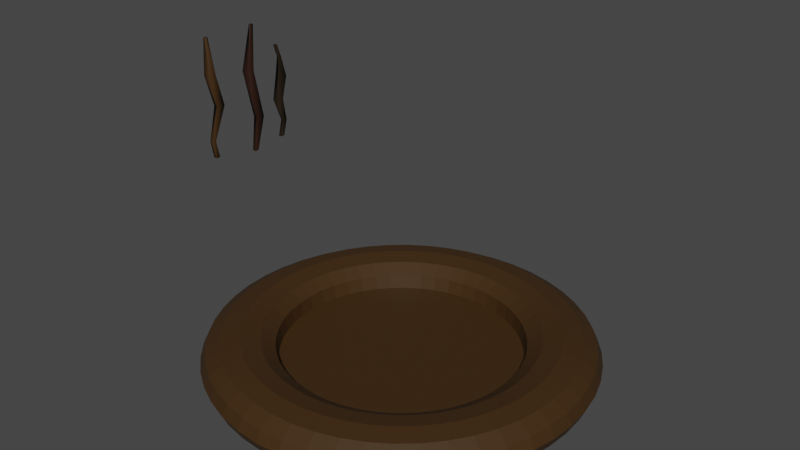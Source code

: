 # Source: nest.blend  (saved by Blender 3.3.6; exported with 4.5.12 LTS)
import bpy
from mathutils import Matrix  # noqa: F401  (used for matrix-valued properties, if any)

bpy.ops.wm.read_factory_settings(use_empty=True)
scene = bpy.context.scene
scene.name = 'Scene'

# ---- collections
col_collection = bpy.data.collections.new('Collection'); scene.collection.children.link(col_collection)
col_sticks = bpy.data.collections.new('Sticks'); scene.collection.children.link(col_sticks)

# ---- materials (node trees are filled in below, after node groups)
mat_material_001 = bpy.data.materials.new('Material.001')
mat_material_001.use_transparent_shadow = False
mat_material_002 = bpy.data.materials.new('Material.002')
mat_material_002.use_transparent_shadow = False
mat_material_003 = bpy.data.materials.new('Material.003')
mat_material_003.use_transparent_shadow = False

# ---- material node trees
mat_material_001.use_nodes = True; mat_material_001.node_tree.nodes.clear()
_N = mat_material_001.node_tree.nodes; _L = mat_material_001.node_tree.links
n0 = _N.new('ShaderNodeBsdfPrincipled'); n0.name = 'Principled BSDF'; n0.location = (10, 300)
n0.distribution = 'GGX'
n0.subsurface_method = 'RANDOM_WALK_SKIN'
n0.inputs[0].default_value = (0.04921, 0.02275, 0.004699, 1.0)
n0.inputs[3].default_value = 1.45
n0.inputs[27].default_value = (0.0, 0.0, 0.0, 1.0)
n0.inputs[28].default_value = 1.0
n1 = _N.new('ShaderNodeOutputMaterial'); n1.name = 'Material Output'; n1.location = (300, 300)
_L.new(n0.outputs[0], n1.inputs[0])
n1.is_active_output = True
mat_material_002.use_nodes = True; mat_material_002.node_tree.nodes.clear()
_N = mat_material_002.node_tree.nodes; _L = mat_material_002.node_tree.links
n0 = _N.new('ShaderNodeBsdfPrincipled'); n0.name = 'Principled BSDF'; n0.location = (10, 300)
n0.distribution = 'GGX'
n0.subsurface_method = 'RANDOM_WALK_SKIN'
n0.inputs[0].default_value = (0.02474, 0.007797, 0.0026, 1.0)
n0.inputs[3].default_value = 1.45
n0.inputs[27].default_value = (0.0, 0.0, 0.0, 1.0)
n0.inputs[28].default_value = 1.0
n1 = _N.new('ShaderNodeOutputMaterial'); n1.name = 'Material Output'; n1.location = (300, 300)
_L.new(n0.outputs[0], n1.inputs[0])
n1.is_active_output = True
mat_material_003.use_nodes = True; mat_material_003.node_tree.nodes.clear()
_N = mat_material_003.node_tree.nodes; _L = mat_material_003.node_tree.links
n0 = _N.new('ShaderNodeBsdfPrincipled'); n0.name = 'Principled BSDF'; n0.location = (10, 300)
n0.distribution = 'GGX'
n0.subsurface_method = 'RANDOM_WALK_SKIN'
n0.inputs[0].default_value = (0.01603, 0.009112, 0.002586, 1.0)
n0.inputs[3].default_value = 1.45
n0.inputs[27].default_value = (0.0, 0.0, 0.0, 1.0)
n0.inputs[28].default_value = 1.0
n1 = _N.new('ShaderNodeOutputMaterial'); n1.name = 'Material Output'; n1.location = (300, 300)
_L.new(n0.outputs[0], n1.inputs[0])
n1.is_active_output = True

# ---- world
world_world = bpy.data.worlds.new('World'); scene.world = world_world
world_world.use_nodes = True; world_world.node_tree.nodes.clear()
_N = world_world.node_tree.nodes; _L = world_world.node_tree.links
n0 = _N.new('ShaderNodeOutputWorld'); n0.name = 'World Output'; n0.location = (300, 300)
n1 = _N.new('ShaderNodeBackground'); n1.name = 'Background'; n1.location = (10, 300)
n1.inputs[0].default_value = (0.05088, 0.05088, 0.05088, 1.0)
_L.new(n1.outputs[0], n0.inputs[0])
n0.is_active_output = True
world_world.color = (0.05088, 0.05088, 0.05088)
world_world.use_sun_shadow = False
world_world.sun_shadow_jitter_overblur = 0.0

# ---- meshes
me_torus = bpy.data.meshes.new('Torus')
me_torus.from_pydata([(1.917, 2.855e-09, -0.005681), (1.866, 2.855e-09, 0.1307), (1.725, 2.855e-09, 0.2305), (1.533, 2.855e-09, 0.2671), (1.342, 2.855e-09, 0.2305), (1.201, 2.855e-09, 0.1307), (1.177, 3.088e-09, -0.03845), (1.725, 2.855e-09, -0.2419), (1.866, 2.855e-09, -0.1421), (1.9, 0.2502, -0.005681), (1.85, 0.2435, 0.1307), (1.71, 0.2252, 0.2305), (1.52, 0.2002, 0.2671), (1.33, 0.1751, 0.2305), (1.191, 0.1568, 0.1307), (1.167, 0.1536, -0.03845), (1.71, 0.2252, -0.2419), (1.85, 0.2435, -0.1421), (1.852, 0.4961, -0.005681), (1.802, 0.4828, 0.1307), (1.666, 0.4465, 0.2305), (1.481, 0.3969, 0.2671), (1.296, 0.3473, 0.2305), (1.161, 0.311, 0.1307), (1.137, 0.3046, -0.03845), (1.666, 0.4465, -0.2419), (1.802, 0.4828, -0.1421), (1.771, 0.7336, -0.005681), (1.724, 0.7139, 0.1307), (1.594, 0.6602, 0.2305), (1.417, 0.5868, 0.2671), (1.24, 0.5135, 0.2305), (1.11, 0.4598, 0.1307), (1.087, 0.4503, -0.03845), (1.594, 0.6602, -0.2419), (1.724, 0.7139, -0.1421), (1.66, 0.9584, -0.005681), (1.616, 0.9328, 0.1307), (1.494, 0.8626, 0.2305), (1.328, 0.7667, 0.2671), (1.162, 0.6709, 0.2305), (1.041, 0.6007, 0.1307), (1.019, 0.5884, -0.03845), (1.494, 0.8626, -0.2419), (1.616, 0.9328, -0.1421), (1.521, 1.167, -0.005681), (1.48, 1.136, 0.1307), (1.369, 1.05, 0.2305), (1.217, 0.9335, 0.2671), (1.065, 0.8168, 0.2305), (0.9532, 0.7314, 0.1307), (0.9336, 0.7164, -0.03845), (1.369, 1.05, -0.2419), (1.48, 1.136, -0.1421), (1.355, 1.355, -0.005681), (1.319, 1.319, 0.1307), (1.22, 1.22, 0.2305), (1.084, 1.084, 0.2671), (0.9488, 0.9488, 0.2305), (0.8496, 0.8496, 0.1307), (0.8321, 0.8321, -0.03845), (1.22, 1.22, -0.2419), (1.319, 1.319, -0.1421), (1.167, 1.521, -0.005681), (1.136, 1.48, 0.1307), (1.05, 1.369, 0.2305), (0.9335, 1.217, 0.2671), (0.8168, 1.065, 0.2305), (0.7314, 0.9532, 0.1307), (0.7164, 0.9336, -0.03845), (1.05, 1.369, -0.2419), (1.136, 1.48, -0.1421), (0.9584, 1.66, -0.005681), (0.9328, 1.616, 0.1307), (0.8626, 1.494, 0.2305), (0.7667, 1.328, 0.2671), (0.6709, 1.162, 0.2305), (0.6007, 1.041, 0.1307), (0.5884, 1.019, -0.03845), (0.8626, 1.494, -0.2419), (0.9328, 1.616, -0.1421), (0.7336, 1.771, -0.005681), (0.7139, 1.724, 0.1307), (0.6602, 1.594, 0.2305), (0.5868, 1.417, 0.2671), (0.5135, 1.24, 0.2305), (0.4598, 1.11, 0.1307), (0.4503, 1.087, -0.03845), (0.6602, 1.594, -0.2419), (0.7139, 1.724, -0.1421), (0.4961, 1.852, -0.005681), (0.4828, 1.802, 0.1307), (0.4465, 1.666, 0.2305), (0.3969, 1.481, 0.2671), (0.3473, 1.296, 0.2305), (0.311, 1.161, 0.1307), (0.3046, 1.137, -0.03845), (0.4465, 1.666, -0.2419), (0.4828, 1.802, -0.1421), (0.2502, 1.9, -0.005681), (0.2435, 1.85, 0.1307), (0.2252, 1.71, 0.2305), (0.2002, 1.52, 0.2671), (0.1751, 1.33, 0.2305), (0.1568, 1.191, 0.1307), (0.1536, 1.167, -0.03845), (0.2252, 1.71, -0.2419), (0.2435, 1.85, -0.1421), (1.429e-07, 1.917, -0.005681), (1.391e-07, 1.866, 0.1307), (1.285e-07, 1.725, 0.2305), (1.14e-07, 1.533, 0.2671), (9.952e-08, 1.342, 0.2305), (8.893e-08, 1.201, 0.1307), (8.892e-08, 1.177, -0.03845), (1.285e-07, 1.725, -0.2419), (1.391e-07, 1.866, -0.1421), (-0.2502, 1.9, -0.005681), (-0.2435, 1.85, 0.1307), (-0.2252, 1.71, 0.2305), (-0.2002, 1.52, 0.2671), (-0.1751, 1.33, 0.2305), (-0.1568, 1.191, 0.1307), (-0.1536, 1.167, -0.03845), (-0.2252, 1.71, -0.2419), (-0.2435, 1.85, -0.1421), (-0.4961, 1.852, -0.005681), (-0.4828, 1.802, 0.1307), (-0.4465, 1.666, 0.2305), (-0.3969, 1.481, 0.2671), (-0.3473, 1.296, 0.2305), (-0.311, 1.161, 0.1307), (-0.3046, 1.137, -0.03845), (-0.4465, 1.666, -0.2419), (-0.4828, 1.802, -0.1421), (-0.7336, 1.771, -0.005681), (-0.7139, 1.724, 0.1307), (-0.6602, 1.594, 0.2305), (-0.5868, 1.417, 0.2671), (-0.5135, 1.24, 0.2305), (-0.4598, 1.11, 0.1307), (-0.4503, 1.087, -0.03845), (-0.6602, 1.594, -0.2419), (-0.7139, 1.724, -0.1421), (-0.9584, 1.66, -0.005681), (-0.9328, 1.616, 0.1307), (-0.8626, 1.494, 0.2305), (-0.7667, 1.328, 0.2671), (-0.6709, 1.162, 0.2305), (-0.6007, 1.041, 0.1307), (-0.5884, 1.019, -0.03845), (-0.8626, 1.494, -0.2419), (-0.9328, 1.616, -0.1421), (-1.167, 1.521, -0.005681), (-1.136, 1.48, 0.1307), (-1.05, 1.369, 0.2305), (-0.9335, 1.217, 0.2671), (-0.8168, 1.065, 0.2305), (-0.7314, 0.9532, 0.1307), (-0.7164, 0.9336, -0.03845), (-1.05, 1.369, -0.2419), (-1.136, 1.48, -0.1421), (-1.355, 1.355, -0.005681), (-1.319, 1.319, 0.1307), (-1.22, 1.22, 0.2305), (-1.084, 1.084, 0.2671), (-0.9488, 0.9488, 0.2305), (-0.8496, 0.8496, 0.1307), (-0.8321, 0.8321, -0.03845), (-1.22, 1.22, -0.2419), (-1.319, 1.319, -0.1421), (-1.521, 1.167, -0.005681), (-1.48, 1.136, 0.1307), (-1.369, 1.05, 0.2305), (-1.217, 0.9335, 0.2671), (-1.065, 0.8168, 0.2305), (-0.9532, 0.7314, 0.1307), (-0.9336, 0.7164, -0.03845), (-1.369, 1.05, -0.2419), (-1.48, 1.136, -0.1421), (-1.66, 0.9584, -0.005681), (-1.616, 0.9328, 0.1307), (-1.494, 0.8626, 0.2305), (-1.328, 0.7667, 0.2671), (-1.162, 0.6709, 0.2305), (-1.041, 0.6007, 0.1307), (-1.019, 0.5884, -0.03845), (-1.494, 0.8626, -0.2419), (-1.616, 0.9328, -0.1421), (-1.771, 0.7336, -0.005681), (-1.724, 0.7139, 0.1307), (-1.594, 0.6602, 0.2305), (-1.417, 0.5868, 0.2671), (-1.24, 0.5135, 0.2305), (-1.11, 0.4598, 0.1307), (-1.087, 0.4503, -0.03845), (-1.594, 0.6602, -0.2419), (-1.724, 0.7139, -0.1421), (-1.852, 0.4961, -0.005681), (-1.802, 0.4828, 0.1307), (-1.666, 0.4465, 0.2305), (-1.481, 0.3969, 0.2671), (-1.296, 0.3473, 0.2305), (-1.161, 0.311, 0.1307), (-1.137, 0.3046, -0.03845), (-1.666, 0.4465, -0.2419), (-1.802, 0.4828, -0.1421), (-1.9, 0.2502, -0.005681), (-1.85, 0.2435, 0.1307), (-1.71, 0.2252, 0.2305), (-1.52, 0.2002, 0.2671), (-1.33, 0.1751, 0.2305), (-1.191, 0.1568, 0.1307), (-1.167, 0.1536, -0.03845), (-1.71, 0.2252, -0.2419), (-1.85, 0.2435, -0.1421), (-1.917, 1.704e-07, -0.005681), (-1.866, 1.659e-07, 0.1307), (-1.725, 1.537e-07, 0.2305), (-1.533, 1.369e-07, 0.2671), (-1.342, 1.202e-07, 0.2305), (-1.201, 1.079e-07, 0.1307), (-1.177, 1.06e-07, -0.03845), (-1.725, 1.537e-07, -0.2419), (-1.866, 1.659e-07, -0.1421), (-1.9, -0.2502, -0.005681), (-1.85, -0.2435, 0.1307), (-1.71, -0.2252, 0.2305), (-1.52, -0.2002, 0.2671), (-1.33, -0.1751, 0.2305), (-1.191, -0.1568, 0.1307), (-1.167, -0.1536, -0.03845), (-1.71, -0.2252, -0.2419), (-1.85, -0.2435, -0.1421), (-1.852, -0.4961, -0.005681), (-1.802, -0.4828, 0.1307), (-1.666, -0.4465, 0.2305), (-1.481, -0.3969, 0.2671), (-1.296, -0.3473, 0.2305), (-1.161, -0.311, 0.1307), (-1.137, -0.3046, -0.03845), (-1.666, -0.4465, -0.2419), (-1.802, -0.4828, -0.1421), (-1.771, -0.7336, -0.005681), (-1.724, -0.7139, 0.1307), (-1.594, -0.6602, 0.2305), (-1.417, -0.5868, 0.2671), (-1.24, -0.5135, 0.2305), (-1.11, -0.4598, 0.1307), (-1.087, -0.4503, -0.03845), (-1.594, -0.6602, -0.2419), (-1.724, -0.7139, -0.1421), (-1.66, -0.9584, -0.005681), (-1.616, -0.9328, 0.1307), (-1.494, -0.8626, 0.2305), (-1.328, -0.7667, 0.2671), (-1.162, -0.6709, 0.2305), (-1.041, -0.6007, 0.1307), (-1.019, -0.5884, -0.03845), (-1.494, -0.8626, -0.2419), (-1.616, -0.9328, -0.1421), (-1.521, -1.167, -0.005681), (-1.48, -1.136, 0.1307), (-1.369, -1.05, 0.2305), (-1.217, -0.9335, 0.2671), (-1.065, -0.8168, 0.2305), (-0.9532, -0.7314, 0.1307), (-0.9336, -0.7164, -0.03845), (-1.369, -1.05, -0.2419), (-1.48, -1.136, -0.1421), (-1.355, -1.355, -0.005681), (-1.319, -1.319, 0.1307), (-1.22, -1.22, 0.2305), (-1.084, -1.084, 0.2671), (-0.9488, -0.9488, 0.2305), (-0.8496, -0.8496, 0.1307), (-0.8321, -0.8321, -0.03845), (-1.22, -1.22, -0.2419), (-1.319, -1.319, -0.1421), (-1.167, -1.521, -0.005681), (-1.136, -1.48, 0.1307), (-1.05, -1.369, 0.2305), (-0.9335, -1.217, 0.2671), (-0.8168, -1.065, 0.2305), (-0.7314, -0.9532, 0.1307), (-0.7164, -0.9336, -0.03845), (-1.05, -1.369, -0.2419), (-1.136, -1.48, -0.1421), (-0.9584, -1.66, -0.005681), (-0.9328, -1.616, 0.1307), (-0.8626, -1.494, 0.2305), (-0.7667, -1.328, 0.2671), (-0.6709, -1.162, 0.2305), (-0.6007, -1.041, 0.1307), (-0.5884, -1.019, -0.03845), (-0.8626, -1.494, -0.2419), (-0.9328, -1.616, -0.1421), (-0.7336, -1.771, -0.005681), (-0.7139, -1.724, 0.1307), (-0.6602, -1.594, 0.2305), (-0.5868, -1.417, 0.2671), (-0.5135, -1.24, 0.2305), (-0.4598, -1.11, 0.1307), (-0.4503, -1.087, -0.03845), (-0.6602, -1.594, -0.2419), (-0.7139, -1.724, -0.1421), (-0.4961, -1.852, -0.005681), (-0.4828, -1.802, 0.1307), (-0.4465, -1.666, 0.2305), (-0.3969, -1.481, 0.2671), (-0.3473, -1.296, 0.2305), (-0.311, -1.161, 0.1307), (-0.3046, -1.137, -0.03845), (-0.4465, -1.666, -0.2419), (-0.4828, -1.802, -0.1421), (-0.2502, -1.9, -0.005681), (-0.2435, -1.85, 0.1307), (-0.2252, -1.71, 0.2305), (-0.2002, -1.52, 0.2671), (-0.1751, -1.33, 0.2305), (-0.1568, -1.191, 0.1307), (-0.1536, -1.167, -0.03845), (-0.2252, -1.71, -0.2419), (-0.2435, -1.85, -0.1421), (1.429e-07, -1.917, -0.005681), (1.391e-07, -1.866, 0.1307), (1.285e-07, -1.725, 0.2305), (1.14e-07, -1.533, 0.2671), (9.952e-08, -1.342, 0.2305), (8.893e-08, -1.201, 0.1307), (8.892e-08, -1.177, -0.03845), (1.285e-07, -1.725, -0.2419), (1.391e-07, -1.866, -0.1421), (0.2502, -1.9, -0.005681), (0.2435, -1.85, 0.1307), (0.2252, -1.71, 0.2305), (0.2002, -1.52, 0.2671), (0.1751, -1.33, 0.2305), (0.1568, -1.191, 0.1307), (0.1536, -1.167, -0.03845), (0.2252, -1.71, -0.2419), (0.2435, -1.85, -0.1421), (0.4961, -1.852, -0.005681), (0.4828, -1.802, 0.1307), (0.4465, -1.666, 0.2305), (0.3969, -1.481, 0.2671), (0.3473, -1.296, 0.2305), (0.311, -1.161, 0.1307), (0.3046, -1.137, -0.03845), (0.4465, -1.666, -0.2419), (0.4828, -1.802, -0.1421), (0.7336, -1.771, -0.005681), (0.7139, -1.724, 0.1307), (0.6602, -1.594, 0.2305), (0.5868, -1.417, 0.2671), (0.5135, -1.24, 0.2305), (0.4598, -1.11, 0.1307), (0.4503, -1.087, -0.03845), (0.6602, -1.594, -0.2419), (0.7139, -1.724, -0.1421), (0.9584, -1.66, -0.005681), (0.9328, -1.616, 0.1307), (0.8626, -1.494, 0.2305), (0.7667, -1.328, 0.2671), (0.6709, -1.162, 0.2305), (0.6007, -1.041, 0.1307), (0.5884, -1.019, -0.03845), (0.8626, -1.494, -0.2419), (0.9328, -1.616, -0.1421), (1.167, -1.521, -0.005681), (1.136, -1.48, 0.1307), (1.05, -1.369, 0.2305), (0.9335, -1.217, 0.2671), (0.8168, -1.065, 0.2305), (0.7314, -0.9532, 0.1307), (0.7164, -0.9336, -0.03845), (1.05, -1.369, -0.2419), (1.136, -1.48, -0.1421), (1.355, -1.355, -0.005681), (1.319, -1.319, 0.1307), (1.22, -1.22, 0.2305), (1.084, -1.084, 0.2671), (0.9488, -0.9488, 0.2305), (0.8496, -0.8496, 0.1307), (0.8321, -0.8321, -0.03845), (1.22, -1.22, -0.2419), (1.319, -1.319, -0.1421), (1.521, -1.167, -0.005681), (1.48, -1.136, 0.1307), (1.369, -1.05, 0.2305), (1.217, -0.9335, 0.2671), (1.065, -0.8168, 0.2305), (0.9532, -0.7314, 0.1307), (0.9336, -0.7164, -0.03845), (1.369, -1.05, -0.2419), (1.48, -1.136, -0.1421), (1.66, -0.9584, -0.005681), (1.616, -0.9328, 0.1307), (1.494, -0.8626, 0.2305), (1.328, -0.7667, 0.2671), (1.162, -0.6709, 0.2305), (1.041, -0.6007, 0.1307), (1.019, -0.5884, -0.03845), (1.494, -0.8626, -0.2419), (1.616, -0.9328, -0.1421), (1.771, -0.7336, -0.005681), (1.724, -0.7139, 0.1307), (1.594, -0.6602, 0.2305), (1.417, -0.5868, 0.2671), (1.24, -0.5135, 0.2305), (1.11, -0.4598, 0.1307), (1.087, -0.4503, -0.03845), (1.594, -0.6602, -0.2419), (1.724, -0.7139, -0.1421), (1.852, -0.4961, -0.005681), (1.802, -0.4828, 0.1307), (1.666, -0.4465, 0.2305), (1.481, -0.3969, 0.2671), (1.296, -0.3473, 0.2305), (1.161, -0.311, 0.1307), (1.137, -0.3046, -0.03845), (1.666, -0.4465, -0.2419), (1.802, -0.4828, -0.1421), (1.9, -0.2502, -0.005681), (1.85, -0.2435, 0.1307), (1.71, -0.2252, 0.2305), (1.52, -0.2002, 0.2671), (1.33, -0.1751, 0.2305), (1.191, -0.1568, 0.1307), (1.167, -0.1536, -0.03845), (1.71, -0.2252, -0.2419), (1.85, -0.2435, -0.1421)], [], [(0, 9, 10, 1), (1, 10, 11, 2), (2, 11, 12, 3), (3, 12, 13, 4), (4, 13, 14, 5), (5, 14, 15, 6), (7, 16, 17, 8), (8, 17, 9, 0), (9, 18, 19, 10), (10, 19, 20, 11), (11, 20, 21, 12), (12, 21, 22, 13), (13, 22, 23, 14), (14, 23, 24, 15), (16, 25, 26, 17), (17, 26, 18, 9), (18, 27, 28, 19), (19, 28, 29, 20), (20, 29, 30, 21), (21, 30, 31, 22), (22, 31, 32, 23), (23, 32, 33, 24), (25, 34, 35, 26), (26, 35, 27, 18), (27, 36, 37, 28), (28, 37, 38, 29), (29, 38, 39, 30), (30, 39, 40, 31), (31, 40, 41, 32), (32, 41, 42, 33), (34, 43, 44, 35), (35, 44, 36, 27), (36, 45, 46, 37), (37, 46, 47, 38), (38, 47, 48, 39), (39, 48, 49, 40), (40, 49, 50, 41), (41, 50, 51, 42), (43, 52, 53, 44), (44, 53, 45, 36), (45, 54, 55, 46), (46, 55, 56, 47), (47, 56, 57, 48), (48, 57, 58, 49), (49, 58, 59, 50), (50, 59, 60, 51), (52, 61, 62, 53), (53, 62, 54, 45), (54, 63, 64, 55), (55, 64, 65, 56), (56, 65, 66, 57), (57, 66, 67, 58), (58, 67, 68, 59), (59, 68, 69, 60), (61, 70, 71, 62), (62, 71, 63, 54), (63, 72, 73, 64), (64, 73, 74, 65), (65, 74, 75, 66), (66, 75, 76, 67), (67, 76, 77, 68), (68, 77, 78, 69), (70, 79, 80, 71), (71, 80, 72, 63), (72, 81, 82, 73), (73, 82, 83, 74), (74, 83, 84, 75), (75, 84, 85, 76), (76, 85, 86, 77), (77, 86, 87, 78), (79, 88, 89, 80), (80, 89, 81, 72), (81, 90, 91, 82), (82, 91, 92, 83), (83, 92, 93, 84), (84, 93, 94, 85), (85, 94, 95, 86), (86, 95, 96, 87), (88, 97, 98, 89), (89, 98, 90, 81), (90, 99, 100, 91), (91, 100, 101, 92), (92, 101, 102, 93), (93, 102, 103, 94), (94, 103, 104, 95), (95, 104, 105, 96), (97, 106, 107, 98), (98, 107, 99, 90), (99, 108, 109, 100), (100, 109, 110, 101), (101, 110, 111, 102), (102, 111, 112, 103), (103, 112, 113, 104), (104, 113, 114, 105), (106, 115, 116, 107), (107, 116, 108, 99), (108, 117, 118, 109), (109, 118, 119, 110), (110, 119, 120, 111), (111, 120, 121, 112), (112, 121, 122, 113), (113, 122, 123, 114), (115, 124, 125, 116), (116, 125, 117, 108), (117, 126, 127, 118), (118, 127, 128, 119), (119, 128, 129, 120), (120, 129, 130, 121), (121, 130, 131, 122), (122, 131, 132, 123), (124, 133, 134, 125), (125, 134, 126, 117), (126, 135, 136, 127), (127, 136, 137, 128), (128, 137, 138, 129), (129, 138, 139, 130), (130, 139, 140, 131), (131, 140, 141, 132), (133, 142, 143, 134), (134, 143, 135, 126), (135, 144, 145, 136), (136, 145, 146, 137), (137, 146, 147, 138), (138, 147, 148, 139), (139, 148, 149, 140), (140, 149, 150, 141), (142, 151, 152, 143), (143, 152, 144, 135), (144, 153, 154, 145), (145, 154, 155, 146), (146, 155, 156, 147), (147, 156, 157, 148), (148, 157, 158, 149), (149, 158, 159, 150), (151, 160, 161, 152), (152, 161, 153, 144), (153, 162, 163, 154), (154, 163, 164, 155), (155, 164, 165, 156), (156, 165, 166, 157), (157, 166, 167, 158), (158, 167, 168, 159), (160, 169, 170, 161), (161, 170, 162, 153), (162, 171, 172, 163), (163, 172, 173, 164), (164, 173, 174, 165), (165, 174, 175, 166), (166, 175, 176, 167), (167, 176, 177, 168), (169, 178, 179, 170), (170, 179, 171, 162), (171, 180, 181, 172), (172, 181, 182, 173), (173, 182, 183, 174), (174, 183, 184, 175), (175, 184, 185, 176), (176, 185, 186, 177), (178, 187, 188, 179), (179, 188, 180, 171), (180, 189, 190, 181), (181, 190, 191, 182), (182, 191, 192, 183), (183, 192, 193, 184), (184, 193, 194, 185), (185, 194, 195, 186), (187, 196, 197, 188), (188, 197, 189, 180), (189, 198, 199, 190), (190, 199, 200, 191), (191, 200, 201, 192), (192, 201, 202, 193), (193, 202, 203, 194), (194, 203, 204, 195), (196, 205, 206, 197), (197, 206, 198, 189), (198, 207, 208, 199), (199, 208, 209, 200), (200, 209, 210, 201), (201, 210, 211, 202), (202, 211, 212, 203), (203, 212, 213, 204), (205, 214, 215, 206), (206, 215, 207, 198), (207, 216, 217, 208), (208, 217, 218, 209), (209, 218, 219, 210), (210, 219, 220, 211), (211, 220, 221, 212), (212, 221, 222, 213), (214, 223, 224, 215), (215, 224, 216, 207), (216, 225, 226, 217), (217, 226, 227, 218), (218, 227, 228, 219), (219, 228, 229, 220), (220, 229, 230, 221), (221, 230, 231, 222), (223, 232, 233, 224), (224, 233, 225, 216), (225, 234, 235, 226), (226, 235, 236, 227), (227, 236, 237, 228), (228, 237, 238, 229), (229, 238, 239, 230), (230, 239, 240, 231), (232, 241, 242, 233), (233, 242, 234, 225), (234, 243, 244, 235), (235, 244, 245, 236), (236, 245, 246, 237), (237, 246, 247, 238), (238, 247, 248, 239), (239, 248, 249, 240), (241, 250, 251, 242), (242, 251, 243, 234), (243, 252, 253, 244), (244, 253, 254, 245), (245, 254, 255, 246), (246, 255, 256, 247), (247, 256, 257, 248), (248, 257, 258, 249), (250, 259, 260, 251), (251, 260, 252, 243), (252, 261, 262, 253), (253, 262, 263, 254), (254, 263, 264, 255), (255, 264, 265, 256), (256, 265, 266, 257), (257, 266, 267, 258), (259, 268, 269, 260), (260, 269, 261, 252), (261, 270, 271, 262), (262, 271, 272, 263), (263, 272, 273, 264), (264, 273, 274, 265), (265, 274, 275, 266), (266, 275, 276, 267), (268, 277, 278, 269), (269, 278, 270, 261), (270, 279, 280, 271), (271, 280, 281, 272), (272, 281, 282, 273), (273, 282, 283, 274), (274, 283, 284, 275), (275, 284, 285, 276), (277, 286, 287, 278), (278, 287, 279, 270), (279, 288, 289, 280), (280, 289, 290, 281), (281, 290, 291, 282), (282, 291, 292, 283), (283, 292, 293, 284), (284, 293, 294, 285), (286, 295, 296, 287), (287, 296, 288, 279), (288, 297, 298, 289), (289, 298, 299, 290), (290, 299, 300, 291), (291, 300, 301, 292), (292, 301, 302, 293), (293, 302, 303, 294), (295, 304, 305, 296), (296, 305, 297, 288), (297, 306, 307, 298), (298, 307, 308, 299), (299, 308, 309, 300), (300, 309, 310, 301), (301, 310, 311, 302), (302, 311, 312, 303), (304, 313, 314, 305), (305, 314, 306, 297), (306, 315, 316, 307), (307, 316, 317, 308), (308, 317, 318, 309), (309, 318, 319, 310), (310, 319, 320, 311), (311, 320, 321, 312), (313, 322, 323, 314), (314, 323, 315, 306), (315, 324, 325, 316), (316, 325, 326, 317), (317, 326, 327, 318), (318, 327, 328, 319), (319, 328, 329, 320), (320, 329, 330, 321), (322, 331, 332, 323), (323, 332, 324, 315), (324, 333, 334, 325), (325, 334, 335, 326), (326, 335, 336, 327), (327, 336, 337, 328), (328, 337, 338, 329), (329, 338, 339, 330), (331, 340, 341, 332), (332, 341, 333, 324), (333, 342, 343, 334), (334, 343, 344, 335), (335, 344, 345, 336), (336, 345, 346, 337), (337, 346, 347, 338), (338, 347, 348, 339), (340, 349, 350, 341), (341, 350, 342, 333), (342, 351, 352, 343), (343, 352, 353, 344), (344, 353, 354, 345), (345, 354, 355, 346), (346, 355, 356, 347), (347, 356, 357, 348), (349, 358, 359, 350), (350, 359, 351, 342), (351, 360, 361, 352), (352, 361, 362, 353), (353, 362, 363, 354), (354, 363, 364, 355), (355, 364, 365, 356), (356, 365, 366, 357), (358, 367, 368, 359), (359, 368, 360, 351), (360, 369, 370, 361), (361, 370, 371, 362), (362, 371, 372, 363), (363, 372, 373, 364), (364, 373, 374, 365), (365, 374, 375, 366), (367, 376, 377, 368), (368, 377, 369, 360), (369, 378, 379, 370), (370, 379, 380, 371), (371, 380, 381, 372), (372, 381, 382, 373), (373, 382, 383, 374), (374, 383, 384, 375), (376, 385, 386, 377), (377, 386, 378, 369), (378, 387, 388, 379), (379, 388, 389, 380), (380, 389, 390, 381), (381, 390, 391, 382), (382, 391, 392, 383), (383, 392, 393, 384), (385, 394, 395, 386), (386, 395, 387, 378), (387, 396, 397, 388), (388, 397, 398, 389), (389, 398, 399, 390), (390, 399, 400, 391), (391, 400, 401, 392), (392, 401, 402, 393), (394, 403, 404, 395), (395, 404, 396, 387), (396, 405, 406, 397), (397, 406, 407, 398), (398, 407, 408, 399), (399, 408, 409, 400), (400, 409, 410, 401), (401, 410, 411, 402), (403, 412, 413, 404), (404, 413, 405, 396), (405, 414, 415, 406), (406, 415, 416, 407), (407, 416, 417, 408), (408, 417, 418, 409), (409, 418, 419, 410), (410, 419, 420, 411), (385, 376, 367, 358, 349, 340, 331, 322, 313, 304, 295, 286, 277, 268, 259, 250, 241, 232, 223, 214, 205, 196, 187, 178, 169, 160, 151, 142, 133, 124, 115, 106, 97, 88, 79, 70, 61, 52, 43, 34, 25, 16, 7, 430, 421, 412, 403, 394), (412, 421, 422, 413), (413, 422, 414, 405), (414, 423, 424, 415), (415, 424, 425, 416), (416, 425, 426, 417), (417, 426, 427, 418), (418, 427, 428, 419), (419, 428, 429, 420), (411, 420, 429, 6, 15, 24, 33, 42, 51, 60, 69, 78, 87, 96, 105, 114, 123, 132, 141, 150, 159, 168, 177, 186, 195, 204, 213, 222, 231, 240, 249, 258, 267, 276, 285, 294, 303, 312, 321, 330, 339, 348, 357, 366, 375, 384, 393, 402), (421, 430, 431, 422), (422, 431, 423, 414), (423, 0, 1, 424), (424, 1, 2, 425), (425, 2, 3, 426), (426, 3, 4, 427), (427, 4, 5, 428), (428, 5, 6, 429), (430, 7, 8, 431), (431, 8, 0, 423)])
_uv = me_torus.uv_layers.new(name='UVMap')
_uv.uv.foreach_set('vector', [0.5, 0.5, 0.5208, 0.5, 0.5208, 0.5833, 0.5, 0.5833, 0.5, 0.5833, 0.5208, 0.5833, 0.5208, 0.6667, 0.5, 0.6667, 0.5, 0.6667, 0.5208, 0.6667, 0.5208, 0.75, 0.5, 0.75, 0.5, 0.75, 0.5208, 0.75, 0.5208, 0.8333, 0.5, 0.8333, 0.5, 0.8333, 0.5208, 0.8333, 0.5208, 0.9167, 0.5, 0.9167, 0.5, 0.9167, 0.5208, 0.9167, 0.5208, 1.0, 0.5, 1.0, 0.5, 0.3333, 0.5208, 0.3333, 0.5208, 0.4167, 0.5, 0.4167, 0.5, 0.4167, 0.5208, 0.4167, 0.5208, 0.5, 0.5, 0.5, 0.5208, 0.5, 0.5417, 0.5, 0.5417, 0.5833, 0.5208, 0.5833, 0.5208, 0.5833, 0.5417, 0.5833, 0.5417, 0.6667, 0.5208, 0.6667, 0.5208, 0.6667, 0.5417, 0.6667, 0.5417, 0.75, 0.5208, 0.75, 0.5208, 0.75, 0.5417, 0.75, 0.5417, 0.8333, 0.5208, 0.8333, 0.5208, 0.8333, 0.5417, 0.8333, 0.5417, 0.9167, 0.5208, 0.9167, 0.5208, 0.9167, 0.5417, 0.9167, 0.5417, 1.0, 0.5208, 1.0, 0.5208, 0.3333, 0.5417, 0.3333, 0.5417, 0.4167, 0.5208, 0.4167, 0.5208, 0.4167, 0.5417, 0.4167, 0.5417, 0.5, 0.5208, 0.5, 0.5417, 0.5, 0.5625, 0.5, 0.5625, 0.5833, 0.5417, 0.5833, 0.5417, 0.5833, 0.5625, 0.5833, 0.5625, 0.6667, 0.5417, 0.6667, 0.5417, 0.6667, 0.5625, 0.6667, 0.5625, 0.75, 0.5417, 0.75, 0.5417, 0.75, 0.5625, 0.75, 0.5625, 0.8333, 0.5417, 0.8333, 0.5417, 0.8333, 0.5625, 0.8333, 0.5625, 0.9167, 0.5417, 0.9167, 0.5417, 0.9167, 0.5625, 0.9167, 0.5625, 1.0, 0.5417, 1.0, 0.5417, 0.3333, 0.5625, 0.3333, 0.5625, 0.4167, 0.5417, 0.4167, 0.5417, 0.4167, 0.5625, 0.4167, 0.5625, 0.5, 0.5417, 0.5, 0.5625, 0.5, 0.5833, 0.5, 0.5833, 0.5833, 0.5625, 0.5833, 0.5625, 0.5833, 0.5833, 0.5833, 0.5833, 0.6667, 0.5625, 0.6667, 0.5625, 0.6667, 0.5833, 0.6667, 0.5833, 0.75, 0.5625, 0.75, 0.5625, 0.75, 0.5833, 0.75, 0.5833, 0.8333, 0.5625, 0.8333, 0.5625, 0.8333, 0.5833, 0.8333, 0.5833, 0.9167, 0.5625, 0.9167, 0.5625, 0.9167, 0.5833, 0.9167, 0.5833, 1.0, 0.5625, 1.0, 0.5625, 0.3333, 0.5833, 0.3333, 0.5833, 0.4167, 0.5625, 0.4167, 0.5625, 0.4167, 0.5833, 0.4167, 0.5833, 0.5, 0.5625, 0.5, 0.5833, 0.5, 0.6042, 0.5, 0.6042, 0.5833, 0.5833, 0.5833, 0.5833, 0.5833, 0.6042, 0.5833, 0.6042, 0.6667, 0.5833, 0.6667, 0.5833, 0.6667, 0.6042, 0.6667, 0.6042, 0.75, 0.5833, 0.75, 0.5833, 0.75, 0.6042, 0.75, 0.6042, 0.8333, 0.5833, 0.8333, 0.5833, 0.8333, 0.6042, 0.8333, 0.6042, 0.9167, 0.5833, 0.9167, 0.5833, 0.9167, 0.6042, 0.9167, 0.6042, 1.0, 0.5833, 1.0, 0.5833, 0.3333, 0.6042, 0.3333, 0.6042, 0.4167, 0.5833, 0.4167, 0.5833, 0.4167, 0.6042, 0.4167, 0.6042, 0.5, 0.5833, 0.5, 0.6042, 0.5, 0.625, 0.5, 0.625, 0.5833, 0.6042, 0.5833, 0.6042, 0.5833, 0.625, 0.5833, 0.625, 0.6667, 0.6042, 0.6667, 0.6042, 0.6667, 0.625, 0.6667, 0.625, 0.75, 0.6042, 0.75, 0.6042, 0.75, 0.625, 0.75, 0.625, 0.8333, 0.6042, 0.8333, 0.6042, 0.8333, 0.625, 0.8333, 0.625, 0.9167, 0.6042, 0.9167, 0.6042, 0.9167, 0.625, 0.9167, 0.625, 1.0, 0.6042, 1.0, 0.6042, 0.3333, 0.625, 0.3333, 0.625, 0.4167, 0.6042, 0.4167, 0.6042, 0.4167, 0.625, 0.4167, 0.625, 0.5, 0.6042, 0.5, 0.625, 0.5, 0.6458, 0.5, 0.6458, 0.5833, 0.625, 0.5833, 0.625, 0.5833, 0.6458, 0.5833, 0.6458, 0.6667, 0.625, 0.6667, 0.625, 0.6667, 0.6458, 0.6667, 0.6458, 0.75, 0.625, 0.75, 0.625, 0.75, 0.6458, 0.75, 0.6458, 0.8333, 0.625, 0.8333, 0.625, 0.8333, 0.6458, 0.8333, 0.6458, 0.9167, 0.625, 0.9167, 0.625, 0.9167, 0.6458, 0.9167, 0.6458, 1.0, 0.625, 1.0, 0.625, 0.3333, 0.6458, 0.3333, 0.6458, 0.4167, 0.625, 0.4167, 0.625, 0.4167, 0.6458, 0.4167, 0.6458, 0.5, 0.625, 0.5, 0.6458, 0.5, 0.6667, 0.5, 0.6667, 0.5833, 0.6458, 0.5833, 0.6458, 0.5833, 0.6667, 0.5833, 0.6667, 0.6667, 0.6458, 0.6667, 0.6458, 0.6667, 0.6667, 0.6667, 0.6667, 0.75, 0.6458, 0.75, 0.6458, 0.75, 0.6667, 0.75, 0.6667, 0.8333, 0.6458, 0.8333, 0.6458, 0.8333, 0.6667, 0.8333, 0.6667, 0.9167, 0.6458, 0.9167, 0.6458, 0.9167, 0.6667, 0.9167, 0.6667, 1.0, 0.6458, 1.0, 0.6458, 0.3333, 0.6667, 0.3333, 0.6667, 0.4167, 0.6458, 0.4167, 0.6458, 0.4167, 0.6667, 0.4167, 0.6667, 0.5, 0.6458, 0.5, 0.6667, 0.5, 0.6875, 0.5, 0.6875, 0.5833, 0.6667, 0.5833, 0.6667, 0.5833, 0.6875, 0.5833, 0.6875, 0.6667, 0.6667, 0.6667, 0.6667, 0.6667, 0.6875, 0.6667, 0.6875, 0.75, 0.6667, 0.75, 0.6667, 0.75, 0.6875, 0.75, 0.6875, 0.8333, 0.6667, 0.8333, 0.6667, 0.8333, 0.6875, 0.8333, 0.6875, 0.9167, 0.6667, 0.9167, 0.6667, 0.9167, 0.6875, 0.9167, 0.6875, 1.0, 0.6667, 1.0, 0.6667, 0.3333, 0.6875, 0.3333, 0.6875, 0.4167, 0.6667, 0.4167, 0.6667, 0.4167, 0.6875, 0.4167, 0.6875, 0.5, 0.6667, 0.5, 0.6875, 0.5, 0.7083, 0.5, 0.7083, 0.5833, 0.6875, 0.5833, 0.6875, 0.5833, 0.7083, 0.5833, 0.7083, 0.6667, 0.6875, 0.6667, 0.6875, 0.6667, 0.7083, 0.6667, 0.7083, 0.75, 0.6875, 0.75, 0.6875, 0.75, 0.7083, 0.75, 0.7083, 0.8333, 0.6875, 0.8333, 0.6875, 0.8333, 0.7083, 0.8333, 0.7083, 0.9167, 0.6875, 0.9167, 0.6875, 0.9167, 0.7083, 0.9167, 0.7083, 1.0, 0.6875, 1.0, 0.6875, 0.3333, 0.7083, 0.3333, 0.7083, 0.4167, 0.6875, 0.4167, 0.6875, 0.4167, 0.7083, 0.4167, 0.7083, 0.5, 0.6875, 0.5, 0.7083, 0.5, 0.7292, 0.5, 0.7292, 0.5833, 0.7083, 0.5833, 0.7083, 0.5833, 0.7292, 0.5833, 0.7292, 0.6667, 0.7083, 0.6667, 0.7083, 0.6667, 0.7292, 0.6667, 0.7292, 0.75, 0.7083, 0.75, 0.7083, 0.75, 0.7292, 0.75, 0.7292, 0.8333, 0.7083, 0.8333, 0.7083, 0.8333, 0.7292, 0.8333, 0.7292, 0.9167, 0.7083, 0.9167, 0.7083, 0.9167, 0.7292, 0.9167, 0.7292, 1.0, 0.7083, 1.0, 0.7083, 0.3333, 0.7292, 0.3333, 0.7292, 0.4167, 0.7083, 0.4167, 0.7083, 0.4167, 0.7292, 0.4167, 0.7292, 0.5, 0.7083, 0.5, 0.7292, 0.5, 0.75, 0.5, 0.75, 0.5833, 0.7292, 0.5833, 0.7292, 0.5833, 0.75, 0.5833, 0.75, 0.6667, 0.7292, 0.6667, 0.7292, 0.6667, 0.75, 0.6667, 0.75, 0.75, 0.7292, 0.75, 0.7292, 0.75, 0.75, 0.75, 0.75, 0.8333, 0.7292, 0.8333, 0.7292, 0.8333, 0.75, 0.8333, 0.75, 0.9167, 0.7292, 0.9167, 0.7292, 0.9167, 0.75, 0.9167, 0.75, 1.0, 0.7292, 1.0, 0.7292, 0.3333, 0.75, 0.3333, 0.75, 0.4167, 0.7292, 0.4167, 0.7292, 0.4167, 0.75, 0.4167, 0.75, 0.5, 0.7292, 0.5, 0.75, 0.5, 0.7708, 0.5, 0.7708, 0.5833, 0.75, 0.5833, 0.75, 0.5833, 0.7708, 0.5833, 0.7708, 0.6667, 0.75, 0.6667, 0.75, 0.6667, 0.7708, 0.6667, 0.7708, 0.75, 0.75, 0.75, 0.75, 0.75, 0.7708, 0.75, 0.7708, 0.8333, 0.75, 0.8333, 0.75, 0.8333, 0.7708, 0.8333, 0.7708, 0.9167, 0.75, 0.9167, 0.75, 0.9167, 0.7708, 0.9167, 0.7708, 1.0, 0.75, 1.0, 0.75, 0.3333, 0.7708, 0.3333, 0.7708, 0.4167, 0.75, 0.4167, 0.75, 0.4167, 0.7708, 0.4167, 0.7708, 0.5, 0.75, 0.5, 0.7708, 0.5, 0.7917, 0.5, 0.7917, 0.5833, 0.7708, 0.5833, 0.7708, 0.5833, 0.7917, 0.5833, 0.7917, 0.6667, 0.7708, 0.6667, 0.7708, 0.6667, 0.7917, 0.6667, 0.7917, 0.75, 0.7708, 0.75, 0.7708, 0.75, 0.7917, 0.75, 0.7917, 0.8333, 0.7708, 0.8333, 0.7708, 0.8333, 0.7917, 0.8333, 0.7917, 0.9167, 0.7708, 0.9167, 0.7708, 0.9167, 0.7917, 0.9167, 0.7917, 1.0, 0.7708, 1.0, 0.7708, 0.3333, 0.7917, 0.3333, 0.7917, 0.4167, 0.7708, 0.4167, 0.7708, 0.4167, 0.7917, 0.4167, 0.7917, 0.5, 0.7708, 0.5, 0.7917, 0.5, 0.8125, 0.5, 0.8125, 0.5833, 0.7917, 0.5833, 0.7917, 0.5833, 0.8125, 0.5833, 0.8125, 0.6667, 0.7917, 0.6667, 0.7917, 0.6667, 0.8125, 0.6667, 0.8125, 0.75, 0.7917, 0.75, 0.7917, 0.75, 0.8125, 0.75, 0.8125, 0.8333, 0.7917, 0.8333, 0.7917, 0.8333, 0.8125, 0.8333, 0.8125, 0.9167, 0.7917, 0.9167, 0.7917, 0.9167, 0.8125, 0.9167, 0.8125, 1.0, 0.7917, 1.0, 0.7917, 0.3333, 0.8125, 0.3333, 0.8125, 0.4167, 0.7917, 0.4167, 0.7917, 0.4167, 0.8125, 0.4167, 0.8125, 0.5, 0.7917, 0.5, 0.8125, 0.5, 0.8333, 0.5, 0.8333, 0.5833, 0.8125, 0.5833, 0.8125, 0.5833, 0.8333, 0.5833, 0.8333, 0.6667, 0.8125, 0.6667, 0.8125, 0.6667, 0.8333, 0.6667, 0.8333, 0.75, 0.8125, 0.75, 0.8125, 0.75, 0.8333, 0.75, 0.8333, 0.8333, 0.8125, 0.8333, 0.8125, 0.8333, 0.8333, 0.8333, 0.8333, 0.9167, 0.8125, 0.9167, 0.8125, 0.9167, 0.8333, 0.9167, 0.8333, 1.0, 0.8125, 1.0, 0.8125, 0.3333, 0.8333, 0.3333, 0.8333, 0.4167, 0.8125, 0.4167, 0.8125, 0.4167, 0.8333, 0.4167, 0.8333, 0.5, 0.8125, 0.5, 0.8333, 0.5, 0.8542, 0.5, 0.8542, 0.5833, 0.8333, 0.5833, 0.8333, 0.5833, 0.8542, 0.5833, 0.8542, 0.6667, 0.8333, 0.6667, 0.8333, 0.6667, 0.8542, 0.6667, 0.8542, 0.75, 0.8333, 0.75, 0.8333, 0.75, 0.8542, 0.75, 0.8542, 0.8333, 0.8333, 0.8333, 0.8333, 0.8333, 0.8542, 0.8333, 0.8542, 0.9167, 0.8333, 0.9167, 0.8333, 0.9167, 0.8542, 0.9167, 0.8542, 1.0, 0.8333, 1.0, 0.8333, 0.3333, 0.8542, 0.3333, 0.8542, 0.4167, 0.8333, 0.4167, 0.8333, 0.4167, 0.8542, 0.4167, 0.8542, 0.5, 0.8333, 0.5, 0.8542, 0.5, 0.875, 0.5, 0.875, 0.5833, 0.8542, 0.5833, 0.8542, 0.5833, 0.875, 0.5833, 0.875, 0.6667, 0.8542, 0.6667, 0.8542, 0.6667, 0.875, 0.6667, 0.875, 0.75, 0.8542, 0.75, 0.8542, 0.75, 0.875, 0.75, 0.875, 0.8333, 0.8542, 0.8333, 0.8542, 0.8333, 0.875, 0.8333, 0.875, 0.9167, 0.8542, 0.9167, 0.8542, 0.9167, 0.875, 0.9167, 0.875, 1.0, 0.8542, 1.0, 0.8542, 0.3333, 0.875, 0.3333, 0.875, 0.4167, 0.8542, 0.4167, 0.8542, 0.4167, 0.875, 0.4167, 0.875, 0.5, 0.8542, 0.5, 0.875, 0.5, 0.8958, 0.5, 0.8958, 0.5833, 0.875, 0.5833, 0.875, 0.5833, 0.8958, 0.5833, 0.8958, 0.6667, 0.875, 0.6667, 0.875, 0.6667, 0.8958, 0.6667, 0.8958, 0.75, 0.875, 0.75, 0.875, 0.75, 0.8958, 0.75, 0.8958, 0.8333, 0.875, 0.8333, 0.875, 0.8333, 0.8958, 0.8333, 0.8958, 0.9167, 0.875, 0.9167, 0.875, 0.9167, 0.8958, 0.9167, 0.8958, 1.0, 0.875, 1.0, 0.875, 0.3333, 0.8958, 0.3333, 0.8958, 0.4167, 0.875, 0.4167, 0.875, 0.4167, 0.8958, 0.4167, 0.8958, 0.5, 0.875, 0.5, 0.8958, 0.5, 0.9167, 0.5, 0.9167, 0.5833, 0.8958, 0.5833, 0.8958, 0.5833, 0.9167, 0.5833, 0.9167, 0.6667, 0.8958, 0.6667, 0.8958, 0.6667, 0.9167, 0.6667, 0.9167, 0.75, 0.8958, 0.75, 0.8958, 0.75, 0.9167, 0.75, 0.9167, 0.8333, 0.8958, 0.8333, 0.8958, 0.8333, 0.9167, 0.8333, 0.9167, 0.9167, 0.8958, 0.9167, 0.8958, 0.9167, 0.9167, 0.9167, 0.9167, 1.0, 0.8958, 1.0, 0.8958, 0.3333, 0.9167, 0.3333, 0.9167, 0.4167, 0.8958, 0.4167, 0.8958, 0.4167, 0.9167, 0.4167, 0.9167, 0.5, 0.8958, 0.5, 0.9167, 0.5, 0.9375, 0.5, 0.9375, 0.5833, 0.9167, 0.5833, 0.9167, 0.5833, 0.9375, 0.5833, 0.9375, 0.6667, 0.9167, 0.6667, 0.9167, 0.6667, 0.9375, 0.6667, 0.9375, 0.75, 0.9167, 0.75, 0.9167, 0.75, 0.9375, 0.75, 0.9375, 0.8333, 0.9167, 0.8333, 0.9167, 0.8333, 0.9375, 0.8333, 0.9375, 0.9167, 0.9167, 0.9167, 0.9167, 0.9167, 0.9375, 0.9167, 0.9375, 1.0, 0.9167, 1.0, 0.9167, 0.3333, 0.9375, 0.3333, 0.9375, 0.4167, 0.9167, 0.4167, 0.9167, 0.4167, 0.9375, 0.4167, 0.9375, 0.5, 0.9167, 0.5, 0.9375, 0.5, 0.9583, 0.5, 0.9583, 0.5833, 0.9375, 0.5833, 0.9375, 0.5833, 0.9583, 0.5833, 0.9583, 0.6667, 0.9375, 0.6667, 0.9375, 0.6667, 0.9583, 0.6667, 0.9583, 0.75, 0.9375, 0.75, 0.9375, 0.75, 0.9583, 0.75, 0.9583, 0.8333, 0.9375, 0.8333, 0.9375, 0.8333, 0.9583, 0.8333, 0.9583, 0.9167, 0.9375, 0.9167, 0.9375, 0.9167, 0.9583, 0.9167, 0.9583, 1.0, 0.9375, 1.0, 0.9375, 0.3333, 0.9583, 0.3333, 0.9583, 0.4167, 0.9375, 0.4167, 0.9375, 0.4167, 0.9583, 0.4167, 0.9583, 0.5, 0.9375, 0.5, 0.9583, 0.5, 0.9792, 0.5, 0.9792, 0.5833, 0.9583, 0.5833, 0.9583, 0.5833, 0.9792, 0.5833, 0.9792, 0.6667, 0.9583, 0.6667, 0.9583, 0.6667, 0.9792, 0.6667, 0.9792, 0.75, 0.9583, 0.75, 0.9583, 0.75, 0.9792, 0.75, 0.9792, 0.8333, 0.9583, 0.8333, 0.9583, 0.8333, 0.9792, 0.8333, 0.9792, 0.9167, 0.9583, 0.9167, 0.9583, 0.9167, 0.9792, 0.9167, 0.9792, 1.0, 0.9583, 1.0, 0.9583, 0.3333, 0.9792, 0.3333, 0.9792, 0.4167, 0.9583, 0.4167, 0.9583, 0.4167, 0.9792, 0.4167, 0.9792, 0.5, 0.9583, 0.5, 0.9792, 0.5, 1.0, 0.5, 1.0, 0.5833, 0.9792, 0.5833, 0.9792, 0.5833, 1.0, 0.5833, 1.0, 0.6667, 0.9792, 0.6667, 0.9792, 0.6667, 1.0, 0.6667, 1.0, 0.75, 0.9792, 0.75, 0.9792, 0.75, 1.0, 0.75, 1.0, 0.8333, 0.9792, 0.8333, 0.9792, 0.8333, 1.0, 0.8333, 1.0, 0.9167, 0.9792, 0.9167, 0.9792, 0.9167, 1.0, 0.9167, 1.0, 1.0, 0.9792, 1.0, 0.9792, 0.3333, 1.0, 0.3333, 1.0, 0.4167, 0.9792, 0.4167, 0.9792, 0.4167, 1.0, 0.4167, 1.0, 0.5, 0.9792, 0.5, 8.882e-16, 0.5, 0.02083, 0.5, 0.02083, 0.5833, 8.882e-16, 0.5833, 8.882e-16, 0.5833, 0.02083, 0.5833, 0.02083, 0.6667, 8.882e-16, 0.6667, 8.882e-16, 0.6667, 0.02083, 0.6667, 0.02083, 0.75, 8.882e-16, 0.75, 8.882e-16, 0.75, 0.02083, 0.75, 0.02083, 0.8333, 8.882e-16, 0.8333, 8.882e-16, 0.8333, 0.02083, 0.8333, 0.02083, 0.9167, 8.882e-16, 0.9167, 8.882e-16, 0.9167, 0.02083, 0.9167, 0.02083, 1.0, 8.882e-16, 1.0, 8.882e-16, 0.3333, 0.02083, 0.3333, 0.02083, 0.4167, 8.882e-16, 0.4167, 8.882e-16, 0.4167, 0.02083, 0.4167, 0.02083, 0.5, 8.882e-16, 0.5, 0.02083, 0.5, 0.04167, 0.5, 0.04167, 0.5833, 0.02083, 0.5833, 0.02083, 0.5833, 0.04167, 0.5833, 0.04167, 0.6667, 0.02083, 0.6667, 0.02083, 0.6667, 0.04167, 0.6667, 0.04167, 0.75, 0.02083, 0.75, 0.02083, 0.75, 0.04167, 0.75, 0.04167, 0.8333, 0.02083, 0.8333, 0.02083, 0.8333, 0.04167, 0.8333, 0.04167, 0.9167, 0.02083, 0.9167, 0.02083, 0.9167, 0.04167, 0.9167, 0.04167, 1.0, 0.02083, 1.0, 0.02083, 0.3333, 0.04167, 0.3333, 0.04167, 0.4167, 0.02083, 0.4167, 0.02083, 0.4167, 0.04167, 0.4167, 0.04167, 0.5, 0.02083, 0.5, 0.04167, 0.5, 0.0625, 0.5, 0.0625, 0.5833, 0.04167, 0.5833, 0.04167, 0.5833, 0.0625, 0.5833, 0.0625, 0.6667, 0.04167, 0.6667, 0.04167, 0.6667, 0.0625, 0.6667, 0.0625, 0.75, 0.04167, 0.75, 0.04167, 0.75, 0.0625, 0.75, 0.0625, 0.8333, 0.04167, 0.8333, 0.04167, 0.8333, 0.0625, 0.8333, 0.0625, 0.9167, 0.04167, 0.9167, 0.04167, 0.9167, 0.0625, 0.9167, 0.0625, 1.0, 0.04167, 1.0, 0.04167, 0.3333, 0.0625, 0.3333, 0.0625, 0.4167, 0.04167, 0.4167, 0.04167, 0.4167, 0.0625, 0.4167, 0.0625, 0.5, 0.04167, 0.5, 0.0625, 0.5, 0.08333, 0.5, 0.08333, 0.5833, 0.0625, 0.5833, 0.0625, 0.5833, 0.08333, 0.5833, 0.08333, 0.6667, 0.0625, 0.6667, 0.0625, 0.6667, 0.08333, 0.6667, 0.08333, 0.75, 0.0625, 0.75, 0.0625, 0.75, 0.08333, 0.75, 0.08333, 0.8333, 0.0625, 0.8333, 0.0625, 0.8333, 0.08333, 0.8333, 0.08333, 0.9167, 0.0625, 0.9167, 0.0625, 0.9167, 0.08333, 0.9167, 0.08333, 1.0, 0.0625, 1.0, 0.0625, 0.3333, 0.08333, 0.3333, 0.08333, 0.4167, 0.0625, 0.4167, 0.0625, 0.4167, 0.08333, 0.4167, 0.08333, 0.5, 0.0625, 0.5, 0.08333, 0.5, 0.1042, 0.5, 0.1042, 0.5833, 0.08333, 0.5833, 0.08333, 0.5833, 0.1042, 0.5833, 0.1042, 0.6667, 0.08333, 0.6667, 0.08333, 0.6667, 0.1042, 0.6667, 0.1042, 0.75, 0.08333, 0.75, 0.08333, 0.75, 0.1042, 0.75, 0.1042, 0.8333, 0.08333, 0.8333, 0.08333, 0.8333, 0.1042, 0.8333, 0.1042, 0.9167, 0.08333, 0.9167, 0.08333, 0.9167, 0.1042, 0.9167, 0.1042, 1.0, 0.08333, 1.0, 0.08333, 0.3333, 0.1042, 0.3333, 0.1042, 0.4167, 0.08333, 0.4167, 0.08333, 0.4167, 0.1042, 0.4167, 0.1042, 0.5, 0.08333, 0.5, 0.1042, 0.5, 0.125, 0.5, 0.125, 0.5833, 0.1042, 0.5833, 0.1042, 0.5833, 0.125, 0.5833, 0.125, 0.6667, 0.1042, 0.6667, 0.1042, 0.6667, 0.125, 0.6667, 0.125, 0.75, 0.1042, 0.75, 0.1042, 0.75, 0.125, 0.75, 0.125, 0.8333, 0.1042, 0.8333, 0.1042, 0.8333, 0.125, 0.8333, 0.125, 0.9167, 0.1042, 0.9167, 0.1042, 0.9167, 0.125, 0.9167, 0.125, 1.0, 0.1042, 1.0, 0.1042, 0.3333, 0.125, 0.3333, 0.125, 0.4167, 0.1042, 0.4167, 0.1042, 0.4167, 0.125, 0.4167, 0.125, 0.5, 0.1042, 0.5, 0.125, 0.5, 0.1458, 0.5, 0.1458, 0.5833, 0.125, 0.5833, 0.125, 0.5833, 0.1458, 0.5833, 0.1458, 0.6667, 0.125, 0.6667, 0.125, 0.6667, 0.1458, 0.6667, 0.1458, 0.75, 0.125, 0.75, 0.125, 0.75, 0.1458, 0.75, 0.1458, 0.8333, 0.125, 0.8333, 0.125, 0.8333, 0.1458, 0.8333, 0.1458, 0.9167, 0.125, 0.9167, 0.125, 0.9167, 0.1458, 0.9167, 0.1458, 1.0, 0.125, 1.0, 0.125, 0.3333, 0.1458, 0.3333, 0.1458, 0.4167, 0.125, 0.4167, 0.125, 0.4167, 0.1458, 0.4167, 0.1458, 0.5, 0.125, 0.5, 0.1458, 0.5, 0.1667, 0.5, 0.1667, 0.5833, 0.1458, 0.5833, 0.1458, 0.5833, 0.1667, 0.5833, 0.1667, 0.6667, 0.1458, 0.6667, 0.1458, 0.6667, 0.1667, 0.6667, 0.1667, 0.75, 0.1458, 0.75, 0.1458, 0.75, 0.1667, 0.75, 0.1667, 0.8333, 0.1458, 0.8333, 0.1458, 0.8333, 0.1667, 0.8333, 0.1667, 0.9167, 0.1458, 0.9167, 0.1458, 0.9167, 0.1667, 0.9167, 0.1667, 1.0, 0.1458, 1.0, 0.1458, 0.3333, 0.1667, 0.3333, 0.1667, 0.4167, 0.1458, 0.4167, 0.1458, 0.4167, 0.1667, 0.4167, 0.1667, 0.5, 0.1458, 0.5, 0.1667, 0.5, 0.1875, 0.5, 0.1875, 0.5833, 0.1667, 0.5833, 0.1667, 0.5833, 0.1875, 0.5833, 0.1875, 0.6667, 0.1667, 0.6667, 0.1667, 0.6667, 0.1875, 0.6667, 0.1875, 0.75, 0.1667, 0.75, 0.1667, 0.75, 0.1875, 0.75, 0.1875, 0.8333, 0.1667, 0.8333, 0.1667, 0.8333, 0.1875, 0.8333, 0.1875, 0.9167, 0.1667, 0.9167, 0.1667, 0.9167, 0.1875, 0.9167, 0.1875, 1.0, 0.1667, 1.0, 0.1667, 0.3333, 0.1875, 0.3333, 0.1875, 0.4167, 0.1667, 0.4167, 0.1667, 0.4167, 0.1875, 0.4167, 0.1875, 0.5, 0.1667, 0.5, 0.1875, 0.5, 0.2083, 0.5, 0.2083, 0.5833, 0.1875, 0.5833, 0.1875, 0.5833, 0.2083, 0.5833, 0.2083, 0.6667, 0.1875, 0.6667, 0.1875, 0.6667, 0.2083, 0.6667, 0.2083, 0.75, 0.1875, 0.75, 0.1875, 0.75, 0.2083, 0.75, 0.2083, 0.8333, 0.1875, 0.8333, 0.1875, 0.8333, 0.2083, 0.8333, 0.2083, 0.9167, 0.1875, 0.9167, 0.1875, 0.9167, 0.2083, 0.9167, 0.2083, 1.0, 0.1875, 1.0, 0.1875, 0.3333, 0.2083, 0.3333, 0.2083, 0.4167, 0.1875, 0.4167, 0.1875, 0.4167, 0.2083, 0.4167, 0.2083, 0.5, 0.1875, 0.5, 0.2083, 0.5, 0.2292, 0.5, 0.2292, 0.5833, 0.2083, 0.5833, 0.2083, 0.5833, 0.2292, 0.5833, 0.2292, 0.6667, 0.2083, 0.6667, 0.2083, 0.6667, 0.2292, 0.6667, 0.2292, 0.75, 0.2083, 0.75, 0.2083, 0.75, 0.2292, 0.75, 0.2292, 0.8333, 0.2083, 0.8333, 0.2083, 0.8333, 0.2292, 0.8333, 0.2292, 0.9167, 0.2083, 0.9167, 0.2083, 0.9167, 0.2292, 0.9167, 0.2292, 1.0, 0.2083, 1.0, 0.2083, 0.3333, 0.2292, 0.3333, 0.2292, 0.4167, 0.2083, 0.4167, 0.2083, 0.4167, 0.2292, 0.4167, 0.2292, 0.5, 0.2083, 0.5, 0.2292, 0.5, 0.25, 0.5, 0.25, 0.5833, 0.2292, 0.5833, 0.2292, 0.5833, 0.25, 0.5833, 0.25, 0.6667, 0.2292, 0.6667, 0.2292, 0.6667, 0.25, 0.6667, 0.25, 0.75, 0.2292, 0.75, 0.2292, 0.75, 0.25, 0.75, 0.25, 0.8333, 0.2292, 0.8333, 0.2292, 0.8333, 0.25, 0.8333, 0.25, 0.9167, 0.2292, 0.9167, 0.2292, 0.9167, 0.25, 0.9167, 0.25, 1.0, 0.2292, 1.0, 0.2292, 0.3333, 0.25, 0.3333, 0.25, 0.4167, 0.2292, 0.4167, 0.2292, 0.4167, 0.25, 0.4167, 0.25, 0.5, 0.2292, 0.5, 0.25, 0.5, 0.2708, 0.5, 0.2708, 0.5833, 0.25, 0.5833, 0.25, 0.5833, 0.2708, 0.5833, 0.2708, 0.6667, 0.25, 0.6667, 0.25, 0.6667, 0.2708, 0.6667, 0.2708, 0.75, 0.25, 0.75, 0.25, 0.75, 0.2708, 0.75, 0.2708, 0.8333, 0.25, 0.8333, 0.25, 0.8333, 0.2708, 0.8333, 0.2708, 0.9167, 0.25, 0.9167, 0.25, 0.9167, 0.2708, 0.9167, 0.2708, 1.0, 0.25, 1.0, 0.25, 0.3333, 0.2708, 0.3333, 0.2708, 0.4167, 0.25, 0.4167, 0.25, 0.4167, 0.2708, 0.4167, 0.2708, 0.5, 0.25, 0.5, 0.2708, 0.5, 0.2917, 0.5, 0.2917, 0.5833, 0.2708, 0.5833, 0.2708, 0.5833, 0.2917, 0.5833, 0.2917, 0.6667, 0.2708, 0.6667, 0.2708, 0.6667, 0.2917, 0.6667, 0.2917, 0.75, 0.2708, 0.75, 0.2708, 0.75, 0.2917, 0.75, 0.2917, 0.8333, 0.2708, 0.8333, 0.2708, 0.8333, 0.2917, 0.8333, 0.2917, 0.9167, 0.2708, 0.9167, 0.2708, 0.9167, 0.2917, 0.9167, 0.2917, 1.0, 0.2708, 1.0, 0.2708, 0.3333, 0.2917, 0.3333, 0.2917, 0.4167, 0.2708, 0.4167, 0.2708, 0.4167, 0.2917, 0.4167, 0.2917, 0.5, 0.2708, 0.5, 0.2917, 0.5, 0.3125, 0.5, 0.3125, 0.5833, 0.2917, 0.5833, 0.2917, 0.5833, 0.3125, 0.5833, 0.3125, 0.6667, 0.2917, 0.6667, 0.2917, 0.6667, 0.3125, 0.6667, 0.3125, 0.75, 0.2917, 0.75, 0.2917, 0.75, 0.3125, 0.75, 0.3125, 0.8333, 0.2917, 0.8333, 0.2917, 0.8333, 0.3125, 0.8333, 0.3125, 0.9167, 0.2917, 0.9167, 0.2917, 0.9167, 0.3125, 0.9167, 0.3125, 1.0, 0.2917, 1.0, 0.2917, 0.3333, 0.3125, 0.3333, 0.3125, 0.4167, 0.2917, 0.4167, 0.2917, 0.4167, 0.3125, 0.4167, 0.3125, 0.5, 0.2917, 0.5, 0.3125, 0.5, 0.3333, 0.5, 0.3333, 0.5833, 0.3125, 0.5833, 0.3125, 0.5833, 0.3333, 0.5833, 0.3333, 0.6667, 0.3125, 0.6667, 0.3125, 0.6667, 0.3333, 0.6667, 0.3333, 0.75, 0.3125, 0.75, 0.3125, 0.75, 0.3333, 0.75, 0.3333, 0.8333, 0.3125, 0.8333, 0.3125, 0.8333, 0.3333, 0.8333, 0.3333, 0.9167, 0.3125, 0.9167, 0.3125, 0.9167, 0.3333, 0.9167, 0.3333, 1.0, 0.3125, 1.0, 0.3125, 0.3333, 0.3333, 0.3333, 0.3333, 0.4167, 0.3125, 0.4167, 0.3125, 0.4167, 0.3333, 0.4167, 0.3333, 0.5, 0.3125, 0.5, 0.3333, 0.5, 0.3542, 0.5, 0.3542, 0.5833, 0.3333, 0.5833, 0.3333, 0.5833, 0.3542, 0.5833, 0.3542, 0.6667, 0.3333, 0.6667, 0.3333, 0.6667, 0.3542, 0.6667, 0.3542, 0.75, 0.3333, 0.75, 0.3333, 0.75, 0.3542, 0.75, 0.3542, 0.8333, 0.3333, 0.8333, 0.3333, 0.8333, 0.3542, 0.8333, 0.3542, 0.9167, 0.3333, 0.9167, 0.3333, 0.9167, 0.3542, 0.9167, 0.3542, 1.0, 0.3333, 1.0, 0.3333, 0.3333, 0.3542, 0.3333, 0.3542, 0.4167, 0.3333, 0.4167, 0.3333, 0.4167, 0.3542, 0.4167, 0.3542, 0.5, 0.3333, 0.5, 0.3542, 0.5, 0.375, 0.5, 0.375, 0.5833, 0.3542, 0.5833, 0.3542, 0.5833, 0.375, 0.5833, 0.375, 0.6667, 0.3542, 0.6667, 0.3542, 0.6667, 0.375, 0.6667, 0.375, 0.75, 0.3542, 0.75, 0.3542, 0.75, 0.375, 0.75, 0.375, 0.8333, 0.3542, 0.8333, 0.3542, 0.8333, 0.375, 0.8333, 0.375, 0.9167, 0.3542, 0.9167, 0.3542, 0.9167, 0.375, 0.9167, 0.375, 1.0, 0.3542, 1.0, 0.3542, 0.3333, 0.375, 0.3333, 0.375, 0.4167, 0.3542, 0.4167, 0.3542, 0.4167, 0.375, 0.4167, 0.375, 0.5, 0.3542, 0.5, 0.375, 0.5, 0.3958, 0.5, 0.3958, 0.5833, 0.375, 0.5833, 0.375, 0.5833, 0.3958, 0.5833, 0.3958, 0.6667, 0.375, 0.6667, 0.375, 0.6667, 0.3958, 0.6667, 0.3958, 0.75, 0.375, 0.75, 0.375, 0.75, 0.3958, 0.75, 0.3958, 0.8333, 0.375, 0.8333, 0.375, 0.8333, 0.3958, 0.8333, 0.3958, 0.9167, 0.375, 0.9167, 0.375, 0.9167, 0.3958, 0.9167, 0.3958, 1.0, 0.375, 1.0, 0.375, 0.3333, 0.3958, 0.3333, 0.3958, 0.4167, 0.375, 0.4167, 0.375, 0.4167, 0.3958, 0.4167, 0.3958, 0.5, 0.375, 0.5, 0.3958, 0.5, 0.4167, 0.5, 0.4167, 0.5833, 0.3958, 0.5833, 0.3958, 0.5833, 0.4167, 0.5833, 0.4167, 0.6667, 0.3958, 0.6667, 0.3958, 0.6667, 0.4167, 0.6667, 0.4167, 0.75, 0.3958, 0.75, 0.3958, 0.75, 0.4167, 0.75, 0.4167, 0.8333, 0.3958, 0.8333, 0.3958, 0.8333, 0.4167, 0.8333, 0.4167, 0.9167, 0.3958, 0.9167, 0.3958, 0.9167, 0.4167, 0.9167, 0.4167, 1.0, 0.3958, 1.0, 0.3958, 0.3333, 0.4167, 0.3333, 0.4167, 0.4167, 0.3958, 0.4167, 0.3958, 0.4167, 0.4167, 0.4167, 0.4167, 0.5, 0.3958, 0.5, 0.4167, 0.5, 0.4375, 0.5, 0.4375, 0.5833, 0.4167, 0.5833, 0.4167, 0.5833, 0.4375, 0.5833, 0.4375, 0.6667, 0.4167, 0.6667, 0.4167, 0.6667, 0.4375, 0.6667, 0.4375, 0.75, 0.4167, 0.75, 0.4167, 0.75, 0.4375, 0.75, 0.4375, 0.8333, 0.4167, 0.8333, 0.4167, 0.8333, 0.4375, 0.8333, 0.4375, 0.9167, 0.4167, 0.9167, 0.4167, 0.9167, 0.4375, 0.9167, 0.4375, 1.0, 0.4167, 1.0, 0.4167, 0.3333, 0.4375, 0.3333, 0.4375, 0.4167, 0.4167, 0.4167, 0.4167, 0.4167, 0.4375, 0.4167, 0.4375, 0.5, 0.4167, 0.5, 0.4375, 0.5, 0.4583, 0.5, 0.4583, 0.5833, 0.4375, 0.5833, 0.4375, 0.5833, 0.4583, 0.5833, 0.4583, 0.6667, 0.4375, 0.6667, 0.4375, 0.6667, 0.4583, 0.6667, 0.4583, 0.75, 0.4375, 0.75, 0.4375, 0.75, 0.4583, 0.75, 0.4583, 0.8333, 0.4375, 0.8333, 0.4375, 0.8333, 0.4583, 0.8333, 0.4583, 0.9167, 0.4375, 0.9167, 0.4375, 0.9167, 0.4583, 0.9167, 0.4583, 1.0, 0.4375, 1.0, 0.375, 0.3333, 0.3542, 0.3333, 0.3333, 0.3333, 0.3125, 0.3333, 0.2917, 0.3333, 0.2708, 0.3333, 0.25, 0.3333, 0.2292, 0.3333, 0.2083, 0.3333, 0.1875, 0.3333, 0.1667, 0.3333, 0.1458, 0.3333, 0.125, 0.3333, 0.1042, 0.3333, 0.08333, 0.3333, 0.0625, 0.3333, 0.04167, 0.3333, 0.02083, 0.3333, 8.882e-16, 0.3333, 0.9792, 0.3333, 0.9583, 0.3333, 0.9375, 0.3333, 0.9167, 0.3333, 0.8958, 0.3333, 0.875, 0.3333, 0.8542, 0.3333, 0.8333, 0.3333, 0.8125, 0.3333, 0.7917, 0.3333, 0.7708, 0.3333, 0.75, 0.3333, 0.7292, 0.3333, 0.7083, 0.3333, 0.6875, 0.3333, 0.6667, 0.3333, 0.6458, 0.3333, 0.625, 0.3333, 0.6042, 0.3333, 0.5833, 0.3333, 0.5625, 0.3333, 0.5417, 0.3333, 0.5208, 0.3333, 0.5, 0.3333, 0.4792, 0.3333, 0.4583, 0.3333, 0.4375, 0.3333, 0.4167, 0.3333, 0.3958, 0.3333, 0.4375, 0.3333, 0.4583, 0.3333, 0.4583, 0.4167, 0.4375, 0.4167, 0.4375, 0.4167, 0.4583, 0.4167, 0.4583, 0.5, 0.4375, 0.5, 0.4583, 0.5, 0.4792, 0.5, 0.4792, 0.5833, 0.4583, 0.5833, 0.4583, 0.5833, 0.4792, 0.5833, 0.4792, 0.6667, 0.4583, 0.6667, 0.4583, 0.6667, 0.4792, 0.6667, 0.4792, 0.75, 0.4583, 0.75, 0.4583, 0.75, 0.4792, 0.75, 0.4792, 0.8333, 0.4583, 0.8333, 0.4583, 0.8333, 0.4792, 0.8333, 0.4792, 0.9167, 0.4583, 0.9167, 0.4583, 0.9167, 0.4792, 0.9167, 0.4792, 1.0, 0.4583, 1.0, 0.4375, 1.0, 0.4583, 1.0, 0.4792, 1.0, 0.5, 1.0, 0.5208, 1.0, 0.5417, 1.0, 0.5625, 1.0, 0.5833, 1.0, 0.6042, 1.0, 0.625, 1.0, 0.6458, 1.0, 0.6667, 1.0, 0.6875, 1.0, 0.7083, 1.0, 0.7292, 1.0, 0.75, 1.0, 0.7708, 1.0, 0.7917, 1.0, 0.8125, 1.0, 0.8333, 1.0, 0.8542, 1.0, 0.875, 1.0, 0.8958, 1.0, 0.9167, 1.0, 0.9375, 1.0, 0.9583, 1.0, 0.9792, 1.0, 8.882e-16, 1.0, 0.02083, 1.0, 0.04167, 1.0, 0.0625, 1.0, 0.08333, 1.0, 0.1042, 1.0, 0.125, 1.0, 0.1458, 1.0, 0.1667, 1.0, 0.1875, 1.0, 0.2083, 1.0, 0.2292, 1.0, 0.25, 1.0, 0.2708, 1.0, 0.2917, 1.0, 0.3125, 1.0, 0.3333, 1.0, 0.3542, 1.0, 0.375, 1.0, 0.3958, 1.0, 0.4167, 1.0, 0.4583, 0.3333, 0.4792, 0.3333, 0.4792, 0.4167, 0.4583, 0.4167, 0.4583, 0.4167, 0.4792, 0.4167, 0.4792, 0.5, 0.4583, 0.5, 0.4792, 0.5, 0.5, 0.5, 0.5, 0.5833, 0.4792, 0.5833, 0.4792, 0.5833, 0.5, 0.5833, 0.5, 0.6667, 0.4792, 0.6667, 0.4792, 0.6667, 0.5, 0.6667, 0.5, 0.75, 0.4792, 0.75, 0.4792, 0.75, 0.5, 0.75, 0.5, 0.8333, 0.4792, 0.8333, 0.4792, 0.8333, 0.5, 0.8333, 0.5, 0.9167, 0.4792, 0.9167, 0.4792, 0.9167, 0.5, 0.9167, 0.5, 1.0, 0.4792, 1.0, 0.4792, 0.3333, 0.5, 0.3333, 0.5, 0.4167, 0.4792, 0.4167, 0.4792, 0.4167, 0.5, 0.4167, 0.5, 0.5, 0.4792, 0.5])
me_torus.materials.append(mat_material_001)
me_torus.update()
me_cube_004 = bpy.data.meshes.new('Cube.004')
me_cube_004.from_pydata([(-1.062, -4.145, -0.09447), (-1.062, -2.022, -0.09447), (1.062, -2.022, -0.09447), (1.062, -4.145, -0.09447), (-0.4181, -4.007, 0.6784), (-0.4181, -3.171, 0.6784), (0.4181, -3.171, 0.6784), (0.4181, -4.007, 0.6784), (-1.16, 0.5243, 0.319), (1.16, 0.5243, 0.319), (1.16, -1.795, 0.319), (-1.16, -1.795, 0.319), (-0.5918, -0.9806, -0.3686), (-0.5918, 0.2023, -0.3686), (0.5918, 0.2023, -0.3686), (0.5918, -0.9806, -0.3686)], [], [(15, 3, 0, 12), (14, 2, 3, 15), (13, 1, 2, 14), (12, 0, 1, 13), (10, 7, 4, 11), (9, 6, 7, 10), (8, 5, 6, 9), (11, 4, 5, 8), (7, 6, 5, 4), (0, 11, 8, 1), (1, 8, 9, 2), (2, 9, 10, 3), (3, 10, 11, 0), (12, 13, 14, 15)])
me_cube_004.polygons.foreach_set('use_smooth', [True] * 14)
_uv = me_cube_004.uv_layers.new(name='UVMap')
_uv.uv.foreach_set('vector', [0.4688, 0.75, 0.5, 0.75, 0.5, 1.0, 0.4688, 1.0, 0.4688, 0.5, 0.5, 0.5, 0.5, 0.75, 0.4688, 0.75, 0.4688, 0.25, 0.5, 0.25, 0.5, 0.5, 0.4688, 0.5, 0.4688, 0.0, 0.5, 0.0, 0.5, 0.25, 0.4688, 0.25, 0.5312, 0.75, 0.5625, 0.75, 0.5625, 1.0, 0.5312, 1.0, 0.5312, 0.5, 0.5625, 0.5, 0.5625, 0.75, 0.5312, 0.75, 0.5312, 0.25, 0.5625, 0.25, 0.5625, 0.5, 0.5312, 0.5, 0.5312, 0.0, 0.5625, 0.0, 0.5625, 0.25, 0.5312, 0.25, 0.5625, 0.75, 0.5625, 0.5, 0.5625, 0.25, 0.5625, 0.0, 0.5, 0.0, 0.5312, 0.0, 0.5312, 0.25, 0.5, 0.25, 0.5, 0.25, 0.5312, 0.25, 0.5312, 0.5, 0.5, 0.5, 0.5, 0.5, 0.5312, 0.5, 0.5312, 0.75, 0.5, 0.75, 0.5, 0.75, 0.5312, 0.75, 0.5312, 1.0, 0.5, 1.0, 0.4688, 1.0, 0.4688, 0.25, 0.4688, 0.5, 0.4688, 0.75])
me_cube_004.materials.append(mat_material_002)
me_cube_004.update()
me_cube_002 = bpy.data.meshes.new('Cube.002')
me_cube_002.from_pydata([(-1.062, -3.102, 0.08943), (-1.062, -0.9788, 0.08943), (1.062, -0.9788, 0.08943), (1.062, -3.102, 0.08943), (-0.4181, -0.3564, 0.6587), (-0.4181, 0.4798, 0.6587), (0.4181, 0.4798, 0.6587), (0.4181, -0.3564, 0.6587), (-1.16, 1.266, 0.3571), (1.16, 1.266, 0.3571), (1.16, -1.053, 0.3571), (-1.16, -1.053, 0.3571), (-0.5918, 1.335, -0.1799), (-0.5918, 2.518, -0.1799), (0.5918, 2.518, -0.1799), (0.5918, 1.335, -0.1799), (-0.5918, 0.5632, -0.3232), (-0.5918, 1.746, -0.3232), (0.5918, 1.746, -0.3232), (0.5918, 0.5632, -0.3232)], [], [(15, 3, 0, 12), (14, 2, 3, 15), (13, 1, 2, 14), (12, 0, 1, 13), (10, 7, 4, 11), (9, 6, 7, 10), (8, 5, 6, 9), (11, 4, 5, 8), (7, 6, 5, 4), (0, 11, 8, 1), (1, 8, 9, 2), (2, 9, 10, 3), (3, 10, 11, 0), (12, 13, 17, 16), (16, 17, 18, 19), (15, 12, 16, 19), (13, 14, 18, 17), (14, 15, 19, 18)])
me_cube_002.polygons.foreach_set('use_smooth', [True] * 18)
_uv = me_cube_002.uv_layers.new(name='UVMap')
_uv.uv.foreach_set('vector', [0.4688, 0.75, 0.5, 0.75, 0.5, 1.0, 0.4688, 1.0, 0.4688, 0.5, 0.5, 0.5, 0.5, 0.75, 0.4688, 0.75, 0.4688, 0.25, 0.5, 0.25, 0.5, 0.5, 0.4688, 0.5, 0.4688, 0.0, 0.5, 0.0, 0.5, 0.25, 0.4688, 0.25, 0.5312, 0.75, 0.5625, 0.75, 0.5625, 1.0, 0.5312, 1.0, 0.5312, 0.5, 0.5625, 0.5, 0.5625, 0.75, 0.5312, 0.75, 0.5312, 0.25, 0.5625, 0.25, 0.5625, 0.5, 0.5312, 0.5, 0.5312, 0.0, 0.5625, 0.0, 0.5625, 0.25, 0.5312, 0.25, 0.5625, 0.75, 0.5625, 0.5, 0.5625, 0.25, 0.5625, 0.0, 0.5, 0.0, 0.5312, 0.0, 0.5312, 0.25, 0.5, 0.25, 0.5, 0.25, 0.5312, 0.25, 0.5312, 0.5, 0.5, 0.5, 0.5, 0.5, 0.5312, 0.5, 0.5312, 0.75, 0.5, 0.75, 0.5, 0.75, 0.5312, 0.75, 0.5312, 1.0, 0.5, 1.0, 0.4688, 0.0, 0.4688, 0.25, 0.4688, 0.25, 0.4688, 0.0, 0.4688, 1.0, 0.4688, 0.25, 0.4688, 0.5, 0.4688, 0.75, 0.4688, 0.75, 0.4688, 1.0, 0.4688, 1.0, 0.4688, 0.75, 0.4688, 0.25, 0.4688, 0.5, 0.4688, 0.5, 0.4688, 0.25, 0.4688, 0.5, 0.4688, 0.75, 0.4688, 0.75, 0.4688, 0.5])
me_cube_002.materials.append(mat_material_001)
me_cube_002.update()
me_cube_005 = bpy.data.meshes.new('Cube.005')
me_cube_005.from_pydata([(-1.062, -4.181, 0.04467), (-1.062, -2.058, 0.04467), (1.062, -2.058, 0.04467), (1.062, -4.181, 0.04467), (-0.4181, -5.453, 0.4012), (-0.4181, -4.617, 0.4012), (0.4181, -4.617, 0.4012), (0.4181, -5.453, 0.4012), (-1.16, -3.964, 0.2294), (1.16, -3.964, 0.2294), (1.16, -6.284, 0.2294), (-1.16, -6.284, 0.2294), (-0.5918, -5.361, -0.1519), (-0.5918, -4.178, -0.1519), (0.5918, -4.178, -0.1519), (0.5918, -5.361, -0.1519), (-0.4181, -4.315, 0.5077), (-0.4181, -3.479, 0.5077), (0.4181, -3.479, 0.5077), (0.4181, -4.315, 0.5077), (-0.5918, -3.767, -0.2815), (-0.5918, -2.584, -0.2815), (0.5918, -2.584, -0.2815), (0.5918, -3.767, -0.2815)], [], [(15, 3, 0, 12), (14, 2, 3, 15), (13, 1, 2, 14), (12, 0, 1, 13), (10, 7, 4, 11), (9, 6, 7, 10), (8, 5, 6, 9), (11, 4, 5, 8), (5, 4, 16, 17), (0, 11, 8, 1), (1, 8, 9, 2), (2, 9, 10, 3), (3, 10, 11, 0), (14, 15, 23, 22), (19, 18, 17, 16), (7, 6, 18, 19), (6, 5, 17, 18), (4, 7, 19, 16), (20, 21, 22, 23), (12, 13, 21, 20), (15, 12, 20, 23), (13, 14, 22, 21)])
me_cube_005.polygons.foreach_set('use_smooth', [True] * 22)
_uv = me_cube_005.uv_layers.new(name='UVMap')
_uv.uv.foreach_set('vector', [0.4688, 0.75, 0.5, 0.75, 0.5, 1.0, 0.4688, 1.0, 0.4688, 0.5, 0.5, 0.5, 0.5, 0.75, 0.4688, 0.75, 0.4688, 0.25, 0.5, 0.25, 0.5, 0.5, 0.4688, 0.5, 0.4688, 0.0, 0.5, 0.0, 0.5, 0.25, 0.4688, 0.25, 0.5312, 0.75, 0.5625, 0.75, 0.5625, 1.0, 0.5312, 1.0, 0.5312, 0.5, 0.5625, 0.5, 0.5625, 0.75, 0.5312, 0.75, 0.5312, 0.25, 0.5625, 0.25, 0.5625, 0.5, 0.5312, 0.5, 0.5312, 0.0, 0.5625, 0.0, 0.5625, 0.25, 0.5312, 0.25, 0.5625, 0.25, 0.5625, 0.0, 0.5625, 0.0, 0.5625, 0.25, 0.5, 0.0, 0.5312, 0.0, 0.5312, 0.25, 0.5, 0.25, 0.5, 0.25, 0.5312, 0.25, 0.5312, 0.5, 0.5, 0.5, 0.5, 0.5, 0.5312, 0.5, 0.5312, 0.75, 0.5, 0.75, 0.5, 0.75, 0.5312, 0.75, 0.5312, 1.0, 0.5, 1.0, 0.4688, 0.5, 0.4688, 0.75, 0.4688, 0.75, 0.4688, 0.5, 0.5625, 0.75, 0.5625, 0.5, 0.5625, 0.25, 0.5625, 0.0, 0.5625, 0.75, 0.5625, 0.5, 0.5625, 0.5, 0.5625, 0.75, 0.5625, 0.5, 0.5625, 0.25, 0.5625, 0.25, 0.5625, 0.5, 0.5625, 1.0, 0.5625, 0.75, 0.5625, 0.75, 0.5625, 1.0, 0.4688, 1.0, 0.4688, 0.25, 0.4688, 0.5, 0.4688, 0.75, 0.4688, 0.0, 0.4688, 0.25, 0.4688, 0.25, 0.4688, 0.0, 0.4688, 0.75, 0.4688, 1.0, 0.4688, 1.0, 0.4688, 0.75, 0.4688, 0.25, 0.4688, 0.5, 0.4688, 0.5, 0.4688, 0.25])
me_cube_005.materials.append(mat_material_003)
me_cube_005.update()

# ---- objects
ob_torus = bpy.data.objects.new('Torus', me_torus)
ob_stick2 = bpy.data.objects.new('stick2', me_cube_004)
ob_stick2_001 = bpy.data.objects.new('stick2.001', me_cube_002)
ob_stick2_002 = bpy.data.objects.new('stick2.002', me_cube_005)

# ---- transforms, parenting, visibility, modifiers, constraints
ob_torus.location = (0.0, 0.0, 0.0)
ob_torus.scale = (1.733, 1.733, 1.435)
_m = ob_torus.modifiers.new('ParticleSystem', 'PARTICLE_SYSTEM')
ob_stick2.location = (-3.32, -0.02021, 3.42)
ob_stick2.rotation_euler = (-3.193, 3.142, 8.742e-08)
ob_stick2.scale = (0.05639, 0.05639, 2.125)
ob_stick2_001.location = (-3.32, -0.8012, 3.485)
ob_stick2_001.rotation_euler = (-3.193, 3.142, 8.742e-08)
ob_stick2_001.scale = (0.05639, 0.05639, 2.125)
ob_stick2_002.location = (-3.32, 0.4654, 3.301)
ob_stick2_002.rotation_euler = (-3.193, 3.142, 8.742e-08)
ob_stick2_002.scale = (0.05639, 0.05639, 2.125)

# ---- collection membership
col_collection.objects.link(ob_torus)
col_sticks.objects.link(ob_stick2)
col_sticks.objects.link(ob_stick2_001)
col_sticks.objects.link(ob_stick2_002)

# ---- scene / render settings (as saved in the file)
scene.frame_start = 1; scene.frame_end = 40; scene.frame_set(36)
scene.render.engine = 'BLENDER_EEVEE_NEXT'
scene.cycles.sampling_pattern = 'TABULATED_SOBOL'
scene.cycles.use_light_tree = False
scene.view_settings.view_transform = 'Filmic'
bpy.context.view_layer.update()

# ---- added for rendering (the .blend has no active camera and no usable light): camera, sun
cam_auto = bpy.data.cameras.new('AutoCamera')
cam_auto.lens = 50.0
cam_auto.sensor_width = 36.0
cam_auto.clip_end = 1000.0
ob_auto_camera = bpy.data.objects.new('AutoCamera', cam_auto)
scene.collection.objects.link(ob_auto_camera)
ob_auto_camera.location = (9.95838, -11.9881, 10.2644)
ob_auto_camera.rotation_euler = (1.09748, -7.21219e-08, 0.694738)
scene.camera = ob_auto_camera
light_auto_sun = bpy.data.lights.new('AutoSun', 'SUN')
light_auto_sun.energy = 3.0
light_auto_sun.angle = 0.0523599
ob_auto_sun = bpy.data.objects.new('AutoSun', light_auto_sun)
scene.collection.objects.link(ob_auto_sun)
ob_auto_sun.rotation_euler = (0.872665, 0.174533, 0.523599)
bpy.context.view_layer.update()

